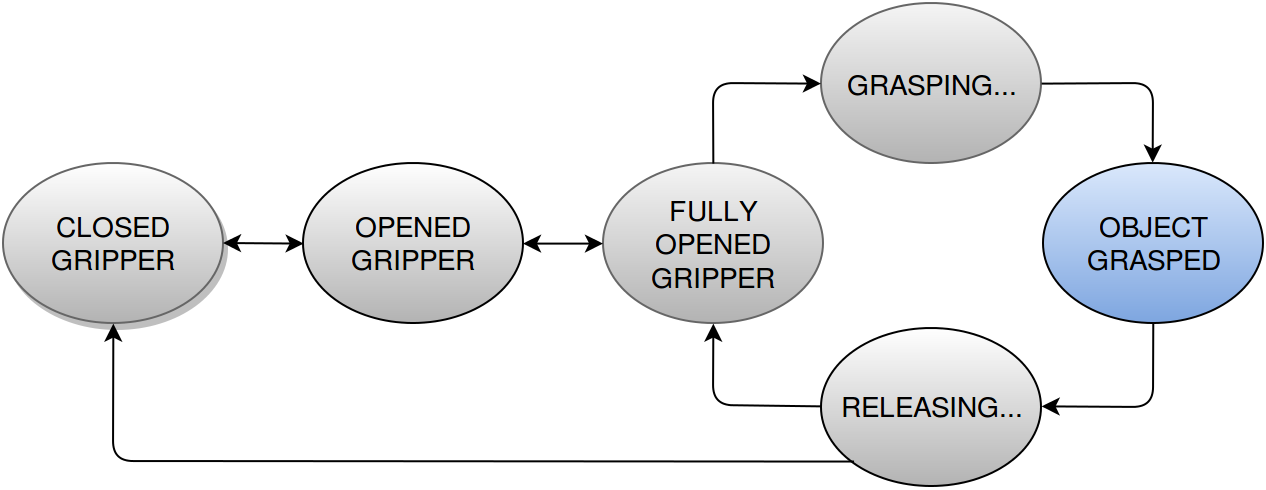

The diagram above was exported from draw.io. Its source (the exported page's mxGraphModel, read from the mxfile embedded in the PNG):
<mxGraphModel dx="944" dy="159" grid="1" gridSize="0.1" guides="1" tooltips="1" connect="1" arrows="1" fold="1" page="1" pageScale="1" pageWidth="700" pageHeight="100" background="#ffffff" math="0" shadow="0">
  <root>
    <mxCell id="0" />
    <mxCell id="1" parent="0" />
    <mxCell id="2" value="&lt;font style=&quot;font-size: 14px&quot;&gt;GRASPING...&lt;/font&gt;&lt;br&gt;" style="ellipse;whiteSpace=wrap;html=1;plain-gray;gradientDirection=south;" vertex="1" parent="1">
      <mxGeometry x="445" y="400" width="110" height="80" as="geometry" />
    </mxCell>
    <mxCell id="3" value="&lt;font style=&quot;font-size: 14px&quot;&gt;RELEASING...&lt;/font&gt;&lt;br&gt;" style="ellipse;whiteSpace=wrap;html=1;gradientColor=#B3B3B3;gradientDirection=south;strokeColor=#000000;" vertex="1" parent="1">
      <mxGeometry x="445" y="562" width="110" height="79" as="geometry" />
    </mxCell>
    <mxCell id="4" value="&lt;font style=&quot;font-size: 14px&quot;&gt;FULLY&lt;br&gt;OPENED GRIPPER&lt;/font&gt;" style="ellipse;whiteSpace=wrap;html=1;plain-gray;gradientDirection=south;gradientColor=#B3B3B3;" vertex="1" parent="1">
      <mxGeometry x="336" y="480" width="110" height="80" as="geometry" />
    </mxCell>
    <mxCell id="5" value="&lt;font style=&quot;font-size: 14px&quot;&gt;OBJECT&lt;br&gt;GRASPED&lt;/font&gt;" style="ellipse;whiteSpace=wrap;html=1;plain-blue;strokeColor=#000000;" vertex="1" parent="1">
      <mxGeometry x="556" y="480" width="110" height="80" as="geometry" />
    </mxCell>
    <mxCell id="6" value="" style="endArrow=classic;html=1;exitX=1;exitY=0.5;entryX=0.5;entryY=0;" edge="1" source="2" parent="1">
      <mxGeometry x="555.3103448275863" y="440" width="50" height="50" as="geometry">
        <mxPoint x="591" y="465" as="sourcePoint" />
        <mxPoint x="610.8333333333337" y="479.83333333333337" as="targetPoint" />
        <Array as="points">
          <mxPoint x="611" y="440" />
        </Array>
      </mxGeometry>
    </mxCell>
    <mxCell id="7" value="" style="endArrow=classic;html=1;exitX=1;exitY=0.5;entryX=1;entryY=0.5;" edge="1" target="3" parent="1">
      <mxGeometry x="611.1428571428571" y="559.8571428571429" width="50" height="50" as="geometry">
        <mxPoint x="611.1428571428569" y="559.8571428571429" as="sourcePoint" />
        <mxPoint x="666" y="599.8571428571429" as="targetPoint" />
        <Array as="points">
          <mxPoint x="611" y="602" />
        </Array>
      </mxGeometry>
    </mxCell>
    <mxCell id="8" value="" style="endArrow=classic;html=1;exitX=0;exitY=0.5;entryX=0.5;entryY=1;" edge="1" source="3" target="4" parent="1">
      <mxGeometry x="436.1428571428571" y="549.8571428571429" width="50" height="50" as="geometry">
        <mxPoint x="436.1428571428571" y="549.8571428571429" as="sourcePoint" />
        <mxPoint x="381.1428571428571" y="589.8571428571429" as="targetPoint" />
        <Array as="points">
          <mxPoint x="391" y="601" />
        </Array>
      </mxGeometry>
    </mxCell>
    <mxCell id="9" value="" style="endArrow=classic;html=1;exitX=0.5;exitY=0;entryX=0;entryY=0.5;" edge="1" source="4" target="2" parent="1">
      <mxGeometry x="426.1428571428571" y="409.8571428571429" width="50" height="50" as="geometry">
        <mxPoint x="435.8571428571429" y="459.8571428571429" as="sourcePoint" />
        <mxPoint x="381" y="419.8571428571429" as="targetPoint" />
        <Array as="points">
          <mxPoint x="391" y="440" />
        </Array>
      </mxGeometry>
    </mxCell>
    <mxCell id="10" value="&lt;font style=&quot;font-size: 14px&quot;&gt;OPENED&lt;br&gt;GRIPPER&lt;br&gt;&lt;/font&gt;" style="ellipse;whiteSpace=wrap;html=1;fillColor=#FFFFFF;gradientColor=#B3B3B3;gradientDirection=south;" vertex="1" parent="1">
      <mxGeometry x="186" y="480" width="110" height="80" as="geometry" />
    </mxCell>
    <mxCell id="11" value="&lt;font style=&quot;font-size: 14px&quot;&gt;CLOSED&lt;br&gt;GRIPPER&lt;/font&gt;&lt;br&gt;" style="ellipse;whiteSpace=wrap;html=1;gradientDirection=south;shadow=1;plain-gray;gradientColor=#B3B3B3;fillColor=#FFFFFF;" vertex="1" parent="1">
      <mxGeometry x="36" y="480" width="110" height="80" as="geometry" />
    </mxCell>
    <mxCell id="12" value="" style="endArrow=classic;startArrow=classic;html=1;entryX=1;entryY=0.5;exitX=0;exitY=0.5;" edge="1" source="4" target="10" parent="1">
      <mxGeometry x="319.9047619047619" y="469.8571428571429" width="50" height="50" as="geometry">
        <mxPoint x="319.9047619047619" y="510.19047619047615" as="sourcePoint" />
        <mxPoint x="320.2857142857142" y="469.8571428571429" as="targetPoint" />
      </mxGeometry>
    </mxCell>
    <mxCell id="13" value="" style="endArrow=classic;startArrow=classic;html=1;exitX=0;exitY=0.5;" edge="1" source="10" parent="1">
      <mxGeometry x="169.90476190476193" y="469.8571428571429" width="50" height="50" as="geometry">
        <mxPoint x="186" y="530" as="sourcePoint" />
        <mxPoint x="146" y="520" as="targetPoint" />
      </mxGeometry>
    </mxCell>
    <mxCell id="14" value="" style="endArrow=classic;html=1;entryX=0.5;entryY=1;exitX=0;exitY=1;rounded=1;" edge="1" source="3" target="11" parent="1">
      <mxGeometry x="446.1428571428571" y="559.8571428571429" width="50" height="50" as="geometry">
        <mxPoint x="422" y="643" as="sourcePoint" />
        <mxPoint x="401.1724137931035" y="570.3103448275863" as="targetPoint" />
        <Array as="points">
          <mxPoint x="91" y="629" />
        </Array>
      </mxGeometry>
    </mxCell>
  </root>
</mxGraphModel>